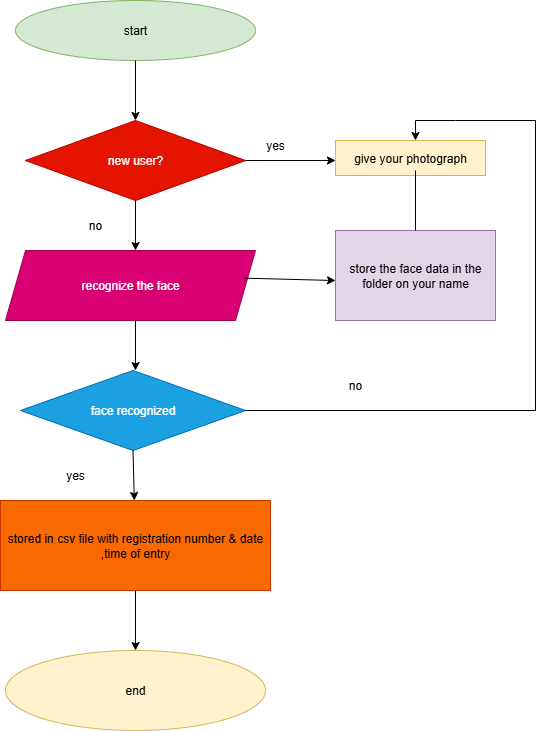

The diagram above was exported from draw.io. Its source (the exported page's mxGraphModel, read from the mxfile embedded in the PNG):
<mxGraphModel dx="1048" dy="601" grid="1" gridSize="10" guides="1" tooltips="1" connect="1" arrows="1" fold="1" page="1" pageScale="1" pageWidth="827" pageHeight="1169" math="0" shadow="0">
  <root>
    <mxCell id="0" />
    <mxCell id="1" parent="0" />
    <mxCell id="pFpjKtzWWiNJ6IrIrHFp-1" value="start" style="ellipse;whiteSpace=wrap;html=1;fillColor=#d5e8d4;strokeColor=#82b366;" parent="1" vertex="1">
      <mxGeometry x="240" y="40" width="240" height="60" as="geometry" />
    </mxCell>
    <mxCell id="pFpjKtzWWiNJ6IrIrHFp-2" value="" style="endArrow=classic;html=1;rounded=0;" parent="1" edge="1">
      <mxGeometry width="50" height="50" relative="1" as="geometry">
        <mxPoint x="360" y="100" as="sourcePoint" />
        <mxPoint x="360" y="160" as="targetPoint" />
      </mxGeometry>
    </mxCell>
    <mxCell id="pFpjKtzWWiNJ6IrIrHFp-5" style="edgeStyle=orthogonalEdgeStyle;rounded=0;orthogonalLoop=1;jettySize=auto;html=1;exitX=0.5;exitY=1;exitDx=0;exitDy=0;" parent="1" edge="1">
      <mxGeometry relative="1" as="geometry">
        <mxPoint x="360" y="270" as="sourcePoint" />
        <mxPoint x="360" y="270" as="targetPoint" />
      </mxGeometry>
    </mxCell>
    <mxCell id="pFpjKtzWWiNJ6IrIrHFp-6" style="edgeStyle=orthogonalEdgeStyle;rounded=0;orthogonalLoop=1;jettySize=auto;html=1;exitX=0.5;exitY=1;exitDx=0;exitDy=0;" parent="1" edge="1">
      <mxGeometry relative="1" as="geometry">
        <mxPoint x="360" y="270" as="sourcePoint" />
        <mxPoint x="360" y="270" as="targetPoint" />
      </mxGeometry>
    </mxCell>
    <mxCell id="pFpjKtzWWiNJ6IrIrHFp-8" value="new user?" style="rhombus;whiteSpace=wrap;html=1;fillColor=#e51400;strokeColor=#B20000;fontColor=#ffffff;" parent="1" vertex="1">
      <mxGeometry x="250" y="160" width="220" height="80" as="geometry" />
    </mxCell>
    <mxCell id="pFpjKtzWWiNJ6IrIrHFp-12" value="" style="endArrow=classic;html=1;rounded=0;exitX=1;exitY=0.5;exitDx=0;exitDy=0;" parent="1" source="pFpjKtzWWiNJ6IrIrHFp-8" edge="1">
      <mxGeometry width="50" height="50" relative="1" as="geometry">
        <mxPoint x="380" y="260" as="sourcePoint" />
        <mxPoint x="560" y="200" as="targetPoint" />
      </mxGeometry>
    </mxCell>
    <mxCell id="pFpjKtzWWiNJ6IrIrHFp-13" value="" style="endArrow=classic;html=1;rounded=0;exitX=0.5;exitY=1;exitDx=0;exitDy=0;" parent="1" source="pFpjKtzWWiNJ6IrIrHFp-8" edge="1">
      <mxGeometry width="50" height="50" relative="1" as="geometry">
        <mxPoint x="360" y="250" as="sourcePoint" />
        <mxPoint x="360" y="290" as="targetPoint" />
      </mxGeometry>
    </mxCell>
    <mxCell id="pFpjKtzWWiNJ6IrIrHFp-14" value="face recognized" style="rhombus;whiteSpace=wrap;html=1;fillColor=#1ba1e2;fontColor=#ffffff;strokeColor=#006EAF;" parent="1" vertex="1">
      <mxGeometry x="245" y="410" width="225" height="80" as="geometry" />
    </mxCell>
    <mxCell id="pFpjKtzWWiNJ6IrIrHFp-16" value="recognize the face" style="shape=parallelogram;perimeter=parallelogramPerimeter;whiteSpace=wrap;html=1;fixedSize=1;fillColor=#d80073;fontColor=#ffffff;strokeColor=#A50040;" parent="1" vertex="1">
      <mxGeometry x="230" y="290" width="250" height="70" as="geometry" />
    </mxCell>
    <mxCell id="pFpjKtzWWiNJ6IrIrHFp-17" value="" style="endArrow=classic;html=1;rounded=0;" parent="1" edge="1">
      <mxGeometry width="50" height="50" relative="1" as="geometry">
        <mxPoint x="360" y="360" as="sourcePoint" />
        <mxPoint x="360" y="410" as="targetPoint" />
      </mxGeometry>
    </mxCell>
    <mxCell id="pFpjKtzWWiNJ6IrIrHFp-18" value="no" style="text;html=1;align=center;verticalAlign=middle;whiteSpace=wrap;rounded=0;" parent="1" vertex="1">
      <mxGeometry x="290" y="250" width="60" height="30" as="geometry" />
    </mxCell>
    <mxCell id="pFpjKtzWWiNJ6IrIrHFp-19" value="yes" style="text;html=1;align=center;verticalAlign=middle;whiteSpace=wrap;rounded=0;" parent="1" vertex="1">
      <mxGeometry x="470" y="170" width="60" height="30" as="geometry" />
    </mxCell>
    <mxCell id="pFpjKtzWWiNJ6IrIrHFp-20" value="give your photograph" style="rounded=0;whiteSpace=wrap;html=1;fillColor=#fff2cc;strokeColor=#d6b656;" parent="1" vertex="1">
      <mxGeometry x="560" y="180" width="150" height="35" as="geometry" />
    </mxCell>
    <mxCell id="pFpjKtzWWiNJ6IrIrHFp-22" value="store the face data in the folder on your name" style="rounded=0;whiteSpace=wrap;html=1;fillColor=#e1d5e7;strokeColor=#9673a6;" parent="1" vertex="1">
      <mxGeometry x="560" y="270" width="160" height="90" as="geometry" />
    </mxCell>
    <mxCell id="pFpjKtzWWiNJ6IrIrHFp-23" value="" style="endArrow=none;html=1;rounded=0;exitX=0.5;exitY=0;exitDx=0;exitDy=0;" parent="1" source="pFpjKtzWWiNJ6IrIrHFp-22" edge="1">
      <mxGeometry width="50" height="50" relative="1" as="geometry">
        <mxPoint x="380" y="300" as="sourcePoint" />
        <mxPoint x="640" y="210" as="targetPoint" />
      </mxGeometry>
    </mxCell>
    <mxCell id="pFpjKtzWWiNJ6IrIrHFp-24" value="" style="endArrow=none;html=1;rounded=0;" parent="1" edge="1">
      <mxGeometry width="50" height="50" relative="1" as="geometry">
        <mxPoint x="680" y="160" as="sourcePoint" />
        <mxPoint x="640" y="160" as="targetPoint" />
        <Array as="points" />
      </mxGeometry>
    </mxCell>
    <mxCell id="pFpjKtzWWiNJ6IrIrHFp-25" value="" style="endArrow=classic;html=1;rounded=0;" parent="1" edge="1">
      <mxGeometry width="50" height="50" relative="1" as="geometry">
        <mxPoint x="640" y="160" as="sourcePoint" />
        <mxPoint x="640" y="180" as="targetPoint" />
      </mxGeometry>
    </mxCell>
    <mxCell id="pFpjKtzWWiNJ6IrIrHFp-27" value="stored in csv file with registration number &amp;amp; date ,time of entry" style="rounded=0;whiteSpace=wrap;html=1;fillColor=#fa6800;fontColor=#000000;strokeColor=#C73500;" parent="1" vertex="1">
      <mxGeometry x="225" y="540" width="270" height="90" as="geometry" />
    </mxCell>
    <mxCell id="frhEu97A7NMttmT8fXLD-3" value="end" style="ellipse;whiteSpace=wrap;html=1;fillColor=#fff2cc;strokeColor=#d6b656;" vertex="1" parent="1">
      <mxGeometry x="230" y="690" width="260" height="80" as="geometry" />
    </mxCell>
    <mxCell id="frhEu97A7NMttmT8fXLD-5" value="" style="endArrow=none;html=1;rounded=0;exitX=1;exitY=0.5;exitDx=0;exitDy=0;" edge="1" parent="1" source="pFpjKtzWWiNJ6IrIrHFp-14">
      <mxGeometry width="50" height="50" relative="1" as="geometry">
        <mxPoint x="465" y="450" as="sourcePoint" />
        <mxPoint x="680" y="160" as="targetPoint" />
        <Array as="points">
          <mxPoint x="760" y="450" />
          <mxPoint x="760" y="160" />
        </Array>
      </mxGeometry>
    </mxCell>
    <mxCell id="frhEu97A7NMttmT8fXLD-4" value="yes" style="text;html=1;align=center;verticalAlign=middle;whiteSpace=wrap;rounded=0;" vertex="1" parent="1">
      <mxGeometry x="270" y="500" width="60" height="30" as="geometry" />
    </mxCell>
    <mxCell id="frhEu97A7NMttmT8fXLD-6" value="no" style="text;html=1;align=center;verticalAlign=middle;whiteSpace=wrap;rounded=0;" vertex="1" parent="1">
      <mxGeometry x="550" y="410" width="60" height="30" as="geometry" />
    </mxCell>
    <mxCell id="frhEu97A7NMttmT8fXLD-7" value="" style="endArrow=classic;html=1;rounded=0;exitX=0.957;exitY=0.395;exitDx=0;exitDy=0;entryX=0;entryY=0.556;entryDx=0;entryDy=0;entryPerimeter=0;exitPerimeter=0;" edge="1" parent="1" source="pFpjKtzWWiNJ6IrIrHFp-16" target="pFpjKtzWWiNJ6IrIrHFp-22">
      <mxGeometry width="50" height="50" relative="1" as="geometry">
        <mxPoint x="490" y="310" as="sourcePoint" />
        <mxPoint x="580" y="310" as="targetPoint" />
      </mxGeometry>
    </mxCell>
    <mxCell id="frhEu97A7NMttmT8fXLD-9" value="" style="endArrow=classic;html=1;rounded=0;exitX=0.5;exitY=1;exitDx=0;exitDy=0;" edge="1" parent="1" source="pFpjKtzWWiNJ6IrIrHFp-14" target="pFpjKtzWWiNJ6IrIrHFp-27">
      <mxGeometry width="50" height="50" relative="1" as="geometry">
        <mxPoint x="360" y="500" as="sourcePoint" />
        <mxPoint x="450" y="500" as="targetPoint" />
      </mxGeometry>
    </mxCell>
    <mxCell id="frhEu97A7NMttmT8fXLD-10" value="" style="endArrow=classic;html=1;rounded=0;exitX=0.5;exitY=1;exitDx=0;exitDy=0;entryX=0.5;entryY=0;entryDx=0;entryDy=0;" edge="1" parent="1" source="pFpjKtzWWiNJ6IrIrHFp-27" target="frhEu97A7NMttmT8fXLD-3">
      <mxGeometry width="50" height="50" relative="1" as="geometry">
        <mxPoint x="370" y="660" as="sourcePoint" />
        <mxPoint x="420" y="610" as="targetPoint" />
      </mxGeometry>
    </mxCell>
  </root>
</mxGraphModel>